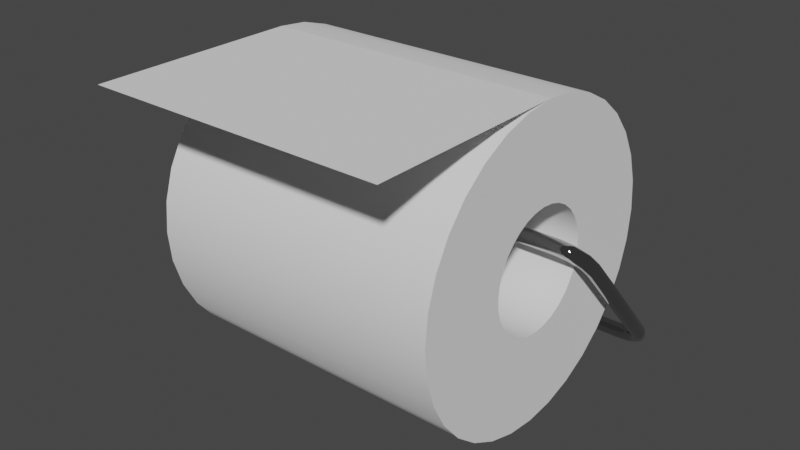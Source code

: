# Source: toilet-paper.blend  (saved by Blender 2.80.74; exported with 4.5.12 LTS)
import bpy
from mathutils import Matrix  # noqa: F401  (used for matrix-valued properties, if any)

bpy.ops.wm.read_factory_settings(use_empty=True)
scene = bpy.context.scene
scene.name = 'Scene'

# ---- collections
col_collection = bpy.data.collections.new('Collection'); scene.collection.children.link(col_collection)

# ---- materials (node trees are filled in below, after node groups)
mat_paper = bpy.data.materials.new('paper')
mat_paper.use_transparent_shadow = False
mat_metal = bpy.data.materials.new('metal')
mat_metal.use_transparent_shadow = False

# ---- material node trees
mat_paper.use_nodes = True; mat_paper.node_tree.nodes.clear()
_N = mat_paper.node_tree.nodes; _L = mat_paper.node_tree.links
n0 = _N.new('ShaderNodeOutputMaterial'); n0.name = 'Material Output'; n0.location = (300, 300)
n1 = _N.new('ShaderNodeBsdfPrincipled'); n1.name = 'Principled BSDF'; n1.location = (10, 300)
n1.distribution = 'GGX'
n1.subsurface_method = 'BURLEY'
n1.inputs[2].default_value = 0.5167
n1.inputs[3].default_value = 1.45
n1.inputs[13].default_value = 0.0
n1.inputs[24].default_value = 0.2
n1.inputs[27].default_value = (0.0, 0.0, 0.0, 1.0)
n1.inputs[28].default_value = 1.0
_L.new(n1.outputs[0], n0.inputs[0])
n0.is_active_output = True
mat_metal.use_nodes = True; mat_metal.node_tree.nodes.clear()
_N = mat_metal.node_tree.nodes; _L = mat_metal.node_tree.links
n0 = _N.new('ShaderNodeOutputMaterial'); n0.name = 'Material Output'; n0.location = (300, 300)
n1 = _N.new('ShaderNodeBsdfPrincipled'); n1.name = 'Principled BSDF'; n1.location = (10, 300)
n1.distribution = 'GGX'
n1.subsurface_method = 'BURLEY'
n1.inputs[0].default_value = (0.4969, 0.4969, 0.4969, 1.0)
n1.inputs[1].default_value = 1.0
n1.inputs[2].default_value = 0.0
n1.inputs[3].default_value = 1.45
n1.inputs[13].default_value = 0.7
n1.inputs[27].default_value = (0.0, 0.0, 0.0, 1.0)
n1.inputs[28].default_value = 1.0
_L.new(n1.outputs[0], n0.inputs[0])
n0.is_active_output = True

# ---- world
world_world = bpy.data.worlds.new('World'); scene.world = world_world
world_world.use_nodes = True; world_world.node_tree.nodes.clear()
_N = world_world.node_tree.nodes; _L = world_world.node_tree.links
n0 = _N.new('ShaderNodeOutputWorld'); n0.name = 'World Output'; n0.location = (300, 300)
n1 = _N.new('ShaderNodeBackground'); n1.name = 'Background'; n1.location = (10, 300)
n1.inputs[0].default_value = (0.05088, 0.05088, 0.05088, 1.0)
_L.new(n1.outputs[0], n0.inputs[0])
n0.is_active_output = True
world_world.color = (0.05088, 0.05088, 0.05088)
world_world.use_sun_shadow = False
world_world.sun_shadow_jitter_overblur = 0.0

# ---- meshes
me_toilet_paper_holder = bpy.data.meshes.new('toilet paper holder')
me_toilet_paper_holder.from_pydata([(-0.06915, -0.0161, 0.08665), (0.0838, -0.0161, 0.08665), (-0.06915, -0.01763, 0.0711), (0.0838, -0.01763, 0.0711), (-0.06915, -0.02217, 0.05615), (0.0838, -0.02217, 0.05615), (-0.06915, -0.02954, 0.04237), (0.0838, -0.02954, 0.04237), (-0.06915, -0.03945, 0.03029), (0.0838, -0.03945, 0.03029), (-0.06915, -0.05153, 0.02037), (0.0838, -0.05153, 0.02037), (-0.06915, -0.06531, 0.01301), (0.0838, -0.06531, 0.01301), (-0.06915, -0.08026, 0.008473), (0.0838, -0.08026, 0.008473), (-0.06915, -0.09581, 0.006942), (0.0838, -0.09581, 0.006942), (-0.06915, -0.1114, 0.008473), (0.0838, -0.1114, 0.008473), (-0.06915, -0.1263, 0.01301), (0.0838, -0.1263, 0.01301), (-0.06915, -0.1401, 0.02037), (0.0838, -0.1401, 0.02037), (-0.06915, -0.1522, 0.03029), (0.0838, -0.1522, 0.03029), (-0.06915, -0.1621, 0.04237), (0.0838, -0.1621, 0.04237), (-0.06915, -0.1694, 0.05615), (0.0838, -0.1694, 0.05615), (-0.06915, -0.174, 0.0711), (0.0838, -0.174, 0.0711), (-0.06915, -0.1755, 0.08665), (0.0838, -0.1755, 0.08665), (-0.06915, -0.174, 0.1022), (0.0838, -0.174, 0.1022), (-0.06915, -0.1694, 0.1172), (0.0838, -0.1694, 0.1172), (-0.06915, -0.1621, 0.1309), (0.0838, -0.1621, 0.1309), (-0.06915, -0.1522, 0.143), (0.0838, -0.1522, 0.143), (-0.06915, -0.1401, 0.1529), (0.0838, -0.1401, 0.1529), (-0.06915, -0.1263, 0.1603), (0.0838, -0.1263, 0.1603), (-0.06915, -0.1114, 0.1648), (0.0838, -0.1114, 0.1648), (-0.06915, -0.09581, 0.1664), (0.0838, -0.09581, 0.1664), (-0.06915, -0.08026, 0.1648), (0.0838, -0.08026, 0.1648), (-0.06915, -0.06531, 0.1603), (0.0838, -0.06531, 0.1603), (-0.06915, -0.05153, 0.1529), (0.0838, -0.05153, 0.1529), (-0.06915, -0.03945, 0.143), (0.0838, -0.03945, 0.143), (-0.06915, -0.02954, 0.1309), (0.0838, -0.02954, 0.1309), (-0.06915, -0.02217, 0.1171), (0.0838, -0.02217, 0.1172), (-0.06915, -0.01763, 0.1022), (0.0838, -0.01763, 0.1022), (0.0838, -0.1077, 0.1154), (-0.06915, -0.1077, 0.1154), (0.0838, -0.1178, 0.1086), (-0.06915, -0.1178, 0.1086), (0.0838, -0.06996, 0.06938), (-0.06915, -0.06996, 0.06938), (0.0838, -0.1019, 0.1171), (-0.06915, -0.1019, 0.1171), (0.0838, -0.06709, 0.07475), (-0.06915, -0.06709, 0.07475), (0.0838, -0.06473, 0.08665), (-0.06915, -0.06473, 0.08665), (0.0838, -0.09581, 0.1177), (-0.06915, -0.09581, 0.1177), (0.0838, -0.06996, 0.1039), (-0.06915, -0.06996, 0.1039), (0.0838, -0.08974, 0.1171), (-0.06915, -0.08974, 0.1171), (0.0838, -0.06532, 0.08058), (-0.06915, -0.06532, 0.08058), (0.0838, -0.1131, 0.1125), (-0.06915, -0.1131, 0.1125), (0.0838, -0.06532, 0.09271), (-0.06915, -0.06532, 0.09271), (0.0838, -0.06709, 0.09854), (-0.06915, -0.06709, 0.09854), (0.0838, -0.1217, 0.06938), (-0.06915, -0.1217, 0.06938), (0.0838, -0.1245, 0.07475), (-0.06915, -0.1245, 0.07475), (0.0838, -0.07383, 0.06467), (-0.06915, -0.07383, 0.06467), (0.0838, -0.1131, 0.0608), (-0.06915, -0.1131, 0.0608), (0.0838, -0.1178, 0.06467), (-0.06915, -0.1178, 0.06467), (0.0838, -0.07854, 0.0608), (-0.06915, -0.07854, 0.0608), (0.0838, -0.1077, 0.05793), (-0.06915, -0.1077, 0.05793), (0.0838, -0.1217, 0.1039), (-0.06915, -0.1217, 0.1039), (0.0838, -0.1245, 0.09854), (-0.06915, -0.1245, 0.09854), (0.0838, -0.1019, 0.05616), (-0.06915, -0.1019, 0.05616), (0.0838, -0.1263, 0.08058), (-0.06915, -0.1263, 0.08058), (0.0838, -0.1269, 0.08665), (-0.06915, -0.1269, 0.08665), (0.0838, -0.07854, 0.1125), (-0.06915, -0.07854, 0.1125), (0.0838, -0.07383, 0.1086), (-0.06915, -0.07383, 0.1086), (0.0838, -0.08391, 0.05793), (-0.06915, -0.08391, 0.05793), (0.0838, -0.09581, 0.05556), (-0.06915, -0.09581, 0.05556), (0.0838, -0.08974, 0.05616), (-0.06915, -0.08974, 0.05616), (0.0838, -0.1263, 0.09271), (-0.06915, -0.1263, 0.09271), (0.0838, -0.08391, 0.1154), (-0.06915, -0.08391, 0.1154), (-0.06915, -0.2025, 0.1664), (0.0838, -0.2025, 0.1664), (-0.08189, -0.05836, 0.08275), (-0.08096, -0.0575, 0.08362), (-0.08034, -0.05692, 0.08491), (-0.08012, -0.05672, 0.08643), (-0.08034, -0.05692, 0.08796), (-0.08096, -0.0575, 0.08925), (-0.08189, -0.05836, 0.09012), (-0.08298, -0.05937, 0.09042), (-0.08407, -0.06038, 0.09012), (-0.085, -0.06124, 0.08925), (-0.08562, -0.06182, 0.08796), (-0.08583, -0.06202, 0.08643), (-0.08562, -0.06182, 0.08491), (-0.085, -0.06124, 0.08362), (-0.08407, -0.06038, 0.08275), (-0.08298, -0.05937, 0.08245), (-0.08056, -0.05992, 0.08275), (-0.07971, -0.05898, 0.08362), (-0.07914, -0.05835, 0.08491), (-0.07894, -0.05813, 0.08643), (-0.07914, -0.05835, 0.08796), (-0.07971, -0.05898, 0.08925), (-0.08056, -0.05992, 0.09012), (-0.08157, -0.06102, 0.09042), (-0.08258, -0.06213, 0.09012), (-0.08343, -0.06307, 0.08925), (-0.084, -0.06369, 0.08796), (-0.0842, -0.06391, 0.08643), (-0.084, -0.06369, 0.08491), (-0.08343, -0.06307, 0.08362), (-0.08258, -0.06213, 0.08275), (-0.08157, -0.06102, 0.08245), (-0.07436, -0.0651, 0.08275), (-0.07371, -0.064, 0.08362), (-0.07328, -0.06326, 0.08491), (-0.07313, -0.063, 0.08643), (-0.07328, -0.06326, 0.08796), (-0.07371, -0.064, 0.08925), (-0.07436, -0.0651, 0.09012), (-0.07512, -0.0664, 0.09042), (-0.07589, -0.0677, 0.09012), (-0.07653, -0.06881, 0.08925), (-0.07697, -0.06954, 0.08796), (-0.07712, -0.0698, 0.08643), (-0.07697, -0.06954, 0.08491), (-0.07653, -0.06881, 0.08362), (-0.07589, -0.0677, 0.08275), (-0.07512, -0.0664, 0.08245), (-0.06628, -0.06888, 0.08275), (-0.06592, -0.06764, 0.08362), (-0.06568, -0.06682, 0.08491), (-0.06559, -0.06653, 0.08643), (-0.06568, -0.06682, 0.08796), (-0.06592, -0.06764, 0.08925), (-0.06628, -0.06888, 0.09012), (-0.0667, -0.07034, 0.09042), (-0.06713, -0.0718, 0.09012), (-0.06749, -0.07304, 0.08925), (-0.06773, -0.07386, 0.08796), (-0.06782, -0.07415, 0.08643), (-0.06773, -0.07386, 0.08491), (-0.06749, -0.07304, 0.08362), (-0.06713, -0.0718, 0.08275), (-0.0667, -0.07034, 0.08245), (-0.05844, -0.07026, 0.08275), (-0.05834, -0.06897, 0.08362), (-0.05827, -0.06811, 0.08491), (-0.05824, -0.06781, 0.08643), (-0.05827, -0.06811, 0.08796), (-0.05834, -0.06897, 0.08925), (-0.05844, -0.07026, 0.09012), (-0.05856, -0.07178, 0.09042), (-0.05869, -0.0733, 0.09012), (-0.05879, -0.07459, 0.08925), (-0.05886, -0.07545, 0.08796), (-0.05889, -0.07575, 0.08643), (-0.05886, -0.07545, 0.08491), (-0.05879, -0.07459, 0.08362), (-0.05869, -0.0733, 0.08275), (-0.05856, -0.07178, 0.08245), (0.07673, -0.07026, 0.08278), (0.07671, -0.06898, 0.08365), (0.07676, -0.06811, 0.08495), (0.07687, -0.06781, 0.08647), (0.07704, -0.06811, 0.08798), (0.07723, -0.06897, 0.08926), (0.07742, -0.07026, 0.09011), (0.07758, -0.07178, 0.0904), (0.07768, -0.0733, 0.09009), (0.0777, -0.07459, 0.08922), (0.07766, -0.07545, 0.08792), (0.07754, -0.07575, 0.0864), (0.07737, -0.07545, 0.08489), (0.07718, -0.07459, 0.08361), (0.07699, -0.0733, 0.08276), (0.07683, -0.07178, 0.08247), (0.08231, -0.06929, 0.0817), (0.08221, -0.06802, 0.08259), (0.0824, -0.06713, 0.08385), (0.08285, -0.06674, 0.08528), (0.08349, -0.06693, 0.08667), (0.08423, -0.06767, 0.08781), (0.08495, -0.06883, 0.08851), (0.08555, -0.07024, 0.08869), (0.08592, -0.0717, 0.0883), (0.08603, -0.07297, 0.08741), (0.08584, -0.07386, 0.08615), (0.08539, -0.07424, 0.08472), (0.08475, -0.07405, 0.08333), (0.08401, -0.07332, 0.08219), (0.08329, -0.07216, 0.08148), (0.08269, -0.07074, 0.08131), (0.08606, -0.06669, 0.0788), (0.08588, -0.06547, 0.07975), (0.08621, -0.06448, 0.0809), (0.08699, -0.06387, 0.08208), (0.0881, -0.06373, 0.0831), (0.08938, -0.06409, 0.08382), (0.09063, -0.06488, 0.08412), (0.09166, -0.066, 0.08396), (0.09231, -0.06726, 0.08335), (0.09249, -0.06847, 0.0824), (0.09216, -0.06946, 0.08125), (0.09139, -0.07007, 0.08008), (0.09027, -0.07021, 0.07905), (0.08899, -0.06985, 0.07833), (0.08774, -0.06906, 0.07803), (0.08671, -0.06795, 0.0782), (0.08747, -0.0628, 0.07447), (0.08727, -0.06164, 0.07548), (0.08764, -0.06055, 0.07652), (0.08853, -0.05971, 0.07744), (0.0898, -0.05924, 0.0781), (0.09127, -0.05922, 0.0784), (0.0927, -0.05964, 0.07828), (0.09388, -0.06045, 0.07778), (0.09463, -0.06152, 0.07696), (0.09483, -0.06268, 0.07595), (0.09446, -0.06377, 0.07491), (0.09357, -0.06461, 0.07399), (0.09229, -0.06508, 0.07333), (0.09083, -0.0651, 0.07304), (0.0894, -0.06468, 0.07315), (0.08822, -0.06387, 0.07365), (0.0876, -0.01096, 0.01672), (0.0874, -0.009829, 0.01777), (0.08777, -0.008675, 0.01874), (0.08866, -0.007671, 0.01948), (0.08994, -0.00697, 0.01987), (0.0914, -0.006678, 0.01987), (0.09283, -0.006839, 0.01946), (0.09401, -0.00743, 0.01872), (0.09476, -0.00836, 0.01775), (0.09497, -0.009487, 0.0167), (0.0946, -0.01064, 0.01573), (0.0937, -0.01164, 0.01499), (0.09243, -0.01235, 0.01459), (0.09096, -0.01264, 0.0146), (0.08953, -0.01248, 0.015), (0.08835, -0.01189, 0.01575), (0.08621, -0.007076, 0.0124), (0.08603, -0.006001, 0.01351), (0.08636, -0.004751, 0.01437), (0.08714, -0.003515, 0.01485), (0.08825, -0.002482, 0.01487), (0.08954, -0.00181, 0.01445), (0.09079, -0.001599, 0.01363), (0.09182, -0.001883, 0.01254), (0.09247, -0.002618, 0.01135), (0.09265, -0.003693, 0.01024), (0.09233, -0.004943, 0.009383), (0.09155, -0.006179, 0.008902), (0.09043, -0.007212, 0.008873), (0.08915, -0.007885, 0.009302), (0.0879, -0.008095, 0.01012), (0.08687, -0.007811, 0.01121), (0.08249, -0.004477, 0.009501), (0.08238, -0.003455, 0.01067), (0.08257, -0.002108, 0.01142), (0.08302, -0.0006431, 0.01165), (0.08367, 0.0007185, 0.01131), (0.0844, 0.001769, 0.01046), (0.08513, 0.002348, 0.009229), (0.08572, 0.002368, 0.007804), (0.0861, 0.001826, 0.006401), (0.0862, 0.000804, 0.005233), (0.08602, -0.0005421, 0.00448), (0.08557, -0.002007, 0.004255), (0.08492, -0.003369, 0.004593), (0.08418, -0.004419, 0.005442), (0.08346, -0.004999, 0.006673), (0.08286, -0.005019, 0.008098), (0.07692, -0.003503, 0.008417), (0.07689, -0.0025, 0.009604), (0.07694, -0.001121, 0.01032), (0.07706, 0.0004236, 0.01046), (0.07722, 0.001898, 0.009995), (0.07742, 0.003077, 0.009003), (0.07761, 0.003783, 0.007631), (0.07776, 0.003907, 0.006089), (0.07786, 0.003431, 0.004613), (0.07789, 0.002427, 0.003425), (0.07784, 0.001048, 0.002709), (0.07772, -0.0004959, 0.002571), (0.07755, -0.00197, 0.003034), (0.07736, -0.00315, 0.004027), (0.07717, -0.003855, 0.005399), (0.07701, -0.00398, 0.006941), (0.0001469, -0.003525, 0.008441), (0.0001469, -0.002522, 0.00963), (0.0001469, -0.001141, 0.01034), (0.0001469, 0.0004084, 0.01048), (0.0001469, 0.00189, 0.01), (0.0001469, 0.003079, 0.009001), (0.0001469, 0.003793, 0.00762), (0.0001469, 0.003924, 0.00607), (0.0001469, 0.003453, 0.004589), (0.0001469, 0.00245, 0.0034), (0.0001469, 0.001069, 0.002686), (0.0001469, -0.0004808, 0.002555), (0.0001469, -0.001963, 0.003026), (0.0001469, -0.003151, 0.004029), (0.0001469, -0.003865, 0.00541), (0.0001469, -0.003997, 0.00696), (-0.02638, 0.01151, -4.046e-07), (-0.02638, -0.01143, -4.08e-07), (0.02668, 0.01151, -3.966e-07), (0.02668, -0.01143, -4e-07), (-0.02638, 0.01151, 0.01306), (-0.02638, -0.01143, 0.01306), (0.02668, 0.01151, 0.01306), (0.02668, -0.01143, 0.01306), (-0.06915, -0.0161, 0.08665), (-0.06915, -0.01763, 0.0711), (0.0838, -0.01763, 0.0711), (0.0838, -0.0161, 0.08665), (-0.06915, -0.02217, 0.05615), (0.0838, -0.02217, 0.05615), (-0.06915, -0.02954, 0.04237), (0.0838, -0.02954, 0.04237), (-0.06915, -0.03945, 0.03029), (0.0838, -0.03945, 0.03029), (-0.06915, -0.05153, 0.02037), (0.0838, -0.05153, 0.02037), (-0.06915, -0.06531, 0.01301), (0.0838, -0.06531, 0.01301), (-0.06915, -0.08026, 0.008473), (0.0838, -0.08026, 0.008473), (-0.06915, -0.09581, 0.006942), (0.0838, -0.09581, 0.006942), (-0.06915, -0.1114, 0.008473), (0.0838, -0.1114, 0.008473), (-0.06915, -0.1263, 0.01301), (0.0838, -0.1263, 0.01301), (-0.06915, -0.1401, 0.02037), (0.0838, -0.1401, 0.02037), (-0.06915, -0.1522, 0.03029), (0.0838, -0.1522, 0.03029), (-0.06915, -0.1621, 0.04237), (0.0838, -0.1621, 0.04237), (-0.06915, -0.1694, 0.05615), (0.0838, -0.1694, 0.05615), (-0.06915, -0.174, 0.0711), (0.0838, -0.174, 0.0711), (-0.06915, -0.1755, 0.08665), (0.0838, -0.1755, 0.08665), (-0.06915, -0.174, 0.1022), (0.0838, -0.174, 0.1022), (-0.06915, -0.1694, 0.1172), (0.0838, -0.1694, 0.1172), (-0.06915, -0.1621, 0.1309), (0.0838, -0.1621, 0.1309), (-0.06915, -0.1522, 0.143), (0.0838, -0.1522, 0.143), (-0.06915, -0.1401, 0.1529), (0.0838, -0.1401, 0.1529), (-0.06915, -0.1263, 0.1603), (0.0838, -0.1263, 0.1603), (-0.06915, -0.1114, 0.1648), (0.0838, -0.1114, 0.1648), (-0.06915, -0.09581, 0.1664), (-0.06915, -0.09581, 0.1664), (-0.06915, -0.09581, 0.1664), (0.0838, -0.09581, 0.1664), (0.0838, -0.09581, 0.1664), (0.0838, -0.09581, 0.1664), (-0.06915, -0.08026, 0.1648), (0.0838, -0.08026, 0.1648), (-0.06915, -0.06531, 0.1603), (0.0838, -0.06531, 0.1603), (-0.06915, -0.05153, 0.1529), (0.0838, -0.05153, 0.1529), (-0.06915, -0.03945, 0.143), (0.0838, -0.03945, 0.143), (-0.06915, -0.02954, 0.1309), (0.0838, -0.02954, 0.1309), (-0.06915, -0.02217, 0.1171), (0.0838, -0.02217, 0.1172), (-0.06915, -0.01763, 0.1022), (0.0838, -0.01763, 0.1022), (-0.06915, -0.1077, 0.1154), (-0.06915, -0.1131, 0.1125), (0.0838, -0.1178, 0.1086), (0.0838, -0.1217, 0.1039), (-0.06915, -0.1178, 0.1086), (-0.06915, -0.1217, 0.1039), (0.0838, -0.06996, 0.06938), (0.0838, -0.06709, 0.07475), (-0.06915, -0.06996, 0.06938), (-0.06915, -0.06709, 0.07475), (-0.06915, -0.1019, 0.1171), (-0.06915, -0.06532, 0.08058), (0.0838, -0.09581, 0.1177), (0.0838, -0.08974, 0.1171), (-0.06915, -0.06996, 0.1039), (-0.06915, -0.07383, 0.1086), (-0.06915, -0.08974, 0.1171), (-0.06915, -0.09581, 0.1177), (0.0838, -0.06532, 0.08058), (0.0838, -0.1131, 0.1125), (0.0838, -0.1077, 0.1154), (0.0838, -0.1019, 0.1171), (0.0838, -0.06532, 0.09271), (0.0838, -0.06473, 0.08665), (0.0838, -0.06996, 0.1039), (0.0838, -0.06709, 0.09854), (-0.06915, -0.06709, 0.09854), (-0.06915, -0.06532, 0.09271), (-0.06915, -0.06473, 0.08665), (0.0838, -0.1217, 0.06938), (0.0838, -0.1178, 0.06467), (-0.06915, -0.1217, 0.06938), (-0.06915, -0.1178, 0.06467), (0.0838, -0.07383, 0.06467), (0.0838, -0.07854, 0.0608), (0.0838, -0.1245, 0.07475), (-0.06915, -0.1245, 0.07475), (-0.06915, -0.1131, 0.0608), (-0.06915, -0.1077, 0.05793), (-0.06915, -0.07854, 0.0608), (-0.06915, -0.07383, 0.06467), (0.0838, -0.1077, 0.05793), (0.0838, -0.1131, 0.0608), (0.0838, -0.08391, 0.1154), (0.0838, -0.1245, 0.09854), (-0.06915, -0.1245, 0.09854), (0.0838, -0.1019, 0.05616), (-0.06915, -0.1019, 0.05616), (0.0838, -0.1269, 0.08665), (0.0838, -0.1263, 0.08058), (-0.06915, -0.1269, 0.08665), (-0.06915, -0.1263, 0.08058), (0.0838, -0.08391, 0.05793), (0.0838, -0.07854, 0.1125), (-0.06915, -0.07854, 0.1125), (-0.06915, -0.08391, 0.1154), (0.0838, -0.07383, 0.1086), (-0.06915, -0.08391, 0.05793), (0.0838, -0.09581, 0.05556), (0.0838, -0.08974, 0.05616), (-0.06915, -0.09581, 0.05556), (-0.06915, -0.08974, 0.05616), (0.0838, -0.1263, 0.09271), (-0.06915, -0.1263, 0.09271), (-0.08189, -0.05836, 0.08275), (-0.08298, -0.05937, 0.08245), (-0.08096, -0.0575, 0.08362), (-0.08034, -0.05692, 0.08491), (-0.08012, -0.05672, 0.08643), (-0.08034, -0.05692, 0.08796), (-0.08096, -0.0575, 0.08925), (-0.08189, -0.05836, 0.09012), (-0.08298, -0.05937, 0.09042), (-0.08407, -0.06038, 0.09012), (-0.085, -0.06124, 0.08925), (-0.08562, -0.06182, 0.08796), (-0.08583, -0.06202, 0.08643), (-0.08562, -0.06182, 0.08491), (-0.085, -0.06124, 0.08362), (-0.08407, -0.06038, 0.08275), (0.0001469, -0.003525, 0.008441), (0.0001469, -0.003997, 0.00696), (0.0001469, -0.002522, 0.00963), (0.0001469, -0.001141, 0.01034), (0.0001469, 0.0004084, 0.01048), (0.0001469, 0.00189, 0.01), (0.0001469, 0.003079, 0.009001), (0.0001469, 0.003793, 0.00762), (0.0001469, 0.003924, 0.00607), (0.0001469, 0.003453, 0.004589), (0.0001469, 0.00245, 0.0034), (0.0001469, 0.001069, 0.002686), (0.0001469, -0.0004808, 0.002555), (0.0001469, -0.001963, 0.003026), (0.0001469, -0.003151, 0.004029), (0.0001469, -0.003865, 0.00541), (0.02668, 0.01151, -3.966e-07), (0.02668, 0.01151, -3.966e-07), (-0.02638, 0.01151, -4.046e-07), (-0.02638, 0.01151, -4.046e-07), (-0.02638, -0.01143, -4.08e-07), (-0.02638, -0.01143, -4.08e-07), (0.02668, -0.01143, -4e-07), (0.02668, -0.01143, -4e-07), (0.02668, 0.01151, 0.01306), (0.02668, 0.01151, 0.01306), (0.02668, -0.01143, 0.01306), (0.02668, -0.01143, 0.01306), (-0.02638, 0.01151, 0.01306), (-0.02638, 0.01151, 0.01306), (-0.02638, -0.01143, 0.01306), (-0.02638, -0.01143, 0.01306)], [], [(0, 365, 3, 363), (363, 3, 5, 366), (366, 5, 7, 368), (368, 7, 9, 370), (370, 9, 11, 372), (372, 11, 13, 374), (374, 13, 15, 376), (376, 15, 17, 378), (378, 17, 19, 380), (380, 19, 21, 382), (382, 21, 23, 384), (384, 23, 25, 386), (386, 25, 27, 388), (388, 27, 29, 390), (390, 29, 31, 392), (392, 31, 33, 394), (394, 33, 35, 396), (396, 35, 37, 398), (398, 37, 39, 400), (400, 39, 41, 402), (402, 41, 43, 404), (404, 43, 45, 406), (406, 45, 47, 408), (408, 47, 414, 410), (411, 415, 51, 416), (416, 51, 53, 418), (418, 53, 55, 420), (420, 55, 57, 422), (422, 57, 59, 424), (424, 59, 61, 426), (426, 61, 63, 428), (428, 63, 365, 0), (445, 116, 114, 115), (433, 432, 403, 401), (457, 86, 88, 89), (480, 481, 30, 32), (446, 80, 76, 447), (432, 449, 405, 403), (431, 67, 40, 42), (103, 477, 18, 20), (127, 126, 80, 446), (492, 474, 399, 397), (73, 72, 82, 441), (467, 96, 102, 468), (458, 87, 62, 362), (489, 488, 379, 377), (469, 100, 94, 470), (87, 456, 60, 62), (125, 480, 32, 34), (455, 452, 429, 427), (430, 431, 42, 44), (459, 465, 391, 389), (461, 462, 24, 26), (437, 436, 369, 367), (101, 95, 8, 10), (491, 119, 12, 14), (474, 433, 401, 399), (481, 466, 28, 30), (434, 66, 104, 435), (456, 79, 58, 60), (468, 102, 108, 109), (67, 105, 38, 40), (487, 118, 100, 469), (447, 76, 70, 440), (490, 491, 14, 16), (465, 479, 393, 391), (483, 486, 423, 421), (75, 453, 86, 457), (81, 77, 412, 50), (438, 439, 4, 6), (448, 437, 367, 364), (123, 122, 118, 487), (462, 97, 22, 24), (439, 83, 2, 4), (466, 461, 26, 28), (83, 458, 362, 2), (482, 489, 377, 375), (93, 92, 90, 91), (97, 103, 20, 22), (89, 88, 78, 444), (473, 483, 421, 419), (444, 78, 116, 445), (460, 459, 389, 387), (65, 64, 84, 85), (105, 475, 36, 38), (463, 464, 373, 371), (478, 492, 397, 395), (117, 484, 54, 56), (111, 110, 92, 93), (440, 70, 64, 65), (485, 81, 50, 52), (471, 472, 385, 383), (74, 448, 364, 1), (443, 473, 419, 417), (470, 94, 68, 69), (472, 460, 387, 385), (477, 490, 16, 18), (107, 106, 124, 493), (99, 98, 96, 467), (484, 485, 52, 54), (79, 117, 56, 58), (69, 68, 72, 73), (109, 108, 120, 121), (77, 71, 46, 412), (493, 124, 112, 113), (479, 478, 395, 393), (454, 455, 427, 425), (475, 125, 34, 36), (486, 454, 425, 423), (71, 430, 44, 46), (451, 442, 413, 409), (441, 82, 453, 75), (464, 482, 375, 373), (91, 90, 98, 99), (85, 84, 66, 434), (121, 120, 122, 123), (436, 463, 371, 369), (442, 443, 417, 413), (115, 114, 126, 127), (476, 471, 383, 381), (452, 74, 1, 429), (488, 476, 381, 379), (95, 438, 6, 8), (119, 101, 10, 12), (113, 112, 110, 111), (435, 104, 106, 107), (450, 451, 409, 407), (449, 450, 407, 405), (49, 48, 128, 129), (494, 146, 161, 495), (496, 147, 146, 494), (497, 148, 147, 496), (498, 149, 148, 497), (499, 150, 149, 498), (500, 151, 150, 499), (501, 152, 151, 500), (502, 153, 152, 501), (503, 154, 153, 502), (504, 155, 154, 503), (505, 156, 155, 504), (506, 157, 156, 505), (507, 158, 157, 506), (508, 159, 158, 507), (509, 160, 159, 508), (495, 161, 160, 509), (146, 162, 177, 161), (147, 163, 162, 146), (148, 164, 163, 147), (149, 165, 164, 148), (150, 166, 165, 149), (151, 167, 166, 150), (152, 168, 167, 151), (153, 169, 168, 152), (154, 170, 169, 153), (155, 171, 170, 154), (156, 172, 171, 155), (157, 173, 172, 156), (158, 174, 173, 157), (159, 175, 174, 158), (160, 176, 175, 159), (161, 177, 176, 160), (162, 178, 193, 177), (163, 179, 178, 162), (164, 180, 179, 163), (165, 181, 180, 164), (166, 182, 181, 165), (167, 183, 182, 166), (168, 184, 183, 167), (169, 185, 184, 168), (170, 186, 185, 169), (171, 187, 186, 170), (172, 188, 187, 171), (173, 189, 188, 172), (174, 190, 189, 173), (175, 191, 190, 174), (176, 192, 191, 175), (177, 193, 192, 176), (178, 194, 209, 193), (179, 195, 194, 178), (180, 196, 195, 179), (181, 197, 196, 180), (182, 198, 197, 181), (183, 199, 198, 182), (184, 200, 199, 183), (185, 201, 200, 184), (186, 202, 201, 185), (187, 203, 202, 186), (188, 204, 203, 187), (189, 205, 204, 188), (190, 206, 205, 189), (191, 207, 206, 190), (192, 208, 207, 191), (193, 209, 208, 192), (194, 210, 225, 209), (195, 211, 210, 194), (196, 212, 211, 195), (197, 213, 212, 196), (198, 214, 213, 197), (199, 215, 214, 198), (200, 216, 215, 199), (201, 217, 216, 200), (202, 218, 217, 201), (203, 219, 218, 202), (204, 220, 219, 203), (205, 221, 220, 204), (206, 222, 221, 205), (207, 223, 222, 206), (208, 224, 223, 207), (209, 225, 224, 208), (210, 226, 241, 225), (211, 227, 226, 210), (212, 228, 227, 211), (213, 229, 228, 212), (214, 230, 229, 213), (215, 231, 230, 214), (216, 232, 231, 215), (217, 233, 232, 216), (218, 234, 233, 217), (219, 235, 234, 218), (220, 236, 235, 219), (221, 237, 236, 220), (222, 238, 237, 221), (223, 239, 238, 222), (224, 240, 239, 223), (225, 241, 240, 224), (226, 242, 257, 241), (227, 243, 242, 226), (228, 244, 243, 227), (229, 245, 244, 228), (230, 246, 245, 229), (231, 247, 246, 230), (232, 248, 247, 231), (233, 249, 248, 232), (234, 250, 249, 233), (235, 251, 250, 234), (236, 252, 251, 235), (237, 253, 252, 236), (238, 254, 253, 237), (239, 255, 254, 238), (240, 256, 255, 239), (241, 257, 256, 240), (242, 258, 273, 257), (243, 259, 258, 242), (244, 260, 259, 243), (245, 261, 260, 244), (246, 262, 261, 245), (247, 263, 262, 246), (248, 264, 263, 247), (249, 265, 264, 248), (250, 266, 265, 249), (251, 267, 266, 250), (252, 268, 267, 251), (253, 269, 268, 252), (254, 270, 269, 253), (255, 271, 270, 254), (256, 272, 271, 255), (257, 273, 272, 256), (258, 274, 289, 273), (259, 275, 274, 258), (260, 276, 275, 259), (261, 277, 276, 260), (262, 278, 277, 261), (263, 279, 278, 262), (264, 280, 279, 263), (265, 281, 280, 264), (266, 282, 281, 265), (267, 283, 282, 266), (268, 284, 283, 267), (269, 285, 284, 268), (270, 286, 285, 269), (271, 287, 286, 270), (272, 288, 287, 271), (273, 289, 288, 272), (274, 290, 305, 289), (275, 291, 290, 274), (276, 292, 291, 275), (277, 293, 292, 276), (278, 294, 293, 277), (279, 295, 294, 278), (280, 296, 295, 279), (281, 297, 296, 280), (282, 298, 297, 281), (283, 299, 298, 282), (284, 300, 299, 283), (285, 301, 300, 284), (286, 302, 301, 285), (287, 303, 302, 286), (288, 304, 303, 287), (289, 305, 304, 288), (290, 306, 321, 305), (291, 307, 306, 290), (292, 308, 307, 291), (293, 309, 308, 292), (294, 310, 309, 293), (295, 311, 310, 294), (296, 312, 311, 295), (297, 313, 312, 296), (298, 314, 313, 297), (299, 315, 314, 298), (300, 316, 315, 299), (301, 317, 316, 300), (302, 318, 317, 301), (303, 319, 318, 302), (304, 320, 319, 303), (305, 321, 320, 304), (306, 322, 337, 321), (307, 323, 322, 306), (308, 324, 323, 307), (309, 325, 324, 308), (310, 326, 325, 309), (311, 327, 326, 310), (312, 328, 327, 311), (313, 329, 328, 312), (314, 330, 329, 313), (315, 331, 330, 314), (316, 332, 331, 315), (317, 333, 332, 316), (318, 334, 333, 317), (319, 335, 334, 318), (320, 336, 335, 319), (321, 337, 336, 320), (322, 510, 511, 337), (323, 512, 510, 322), (324, 513, 512, 323), (325, 514, 513, 324), (326, 515, 514, 325), (327, 516, 515, 326), (328, 517, 516, 327), (329, 518, 517, 328), (330, 519, 518, 329), (331, 520, 519, 330), (332, 521, 520, 331), (333, 522, 521, 332), (334, 523, 522, 333), (335, 524, 523, 334), (336, 525, 524, 335), (337, 511, 525, 336), (353, 338, 339, 340, 341, 342, 343, 344, 345, 346, 347, 348, 349, 350, 351, 352), (145, 144, 143, 142, 141, 140, 139, 138, 137, 136, 135, 134, 133, 132, 131, 130), (528, 530, 532, 526), (527, 533, 536, 534), (535, 537, 540, 538), (539, 541, 531, 529), (356, 360, 358, 354), (361, 357, 355, 359)])
me_toilet_paper_holder.polygons.foreach_set('use_smooth', [True] * 345)
me_toilet_paper_holder.polygons.foreach_set('material_index', [0, 0, 0, 0, 0, 0, 0, 0, 0, 0, 0, 0, 0, 0, 0, 0, 0, 0, 0, 0, 0, 0, 0, 0, 0, 0, 0, 0, 0, 0, 0, 0, 0, 0, 0, 0, 0, 0, 0, 0, 0, 0, 0, 0, 0, 0, 0, 0, 0, 0, 0, 0, 0, 0, 0, 0, 0, 0, 0, 0, 0, 0, 0, 0, 0, 0, 0, 0, 0, 0, 0, 0, 0, 0, 0, 0, 0, 0, 0, 0, 0, 0, 0, 0, 0, 0, 0, 0, 0, 0, 0, 0, 0, 0, 0, 0, 0, 0, 0, 0, 0, 0, 0, 0, 0, 0, 0, 0, 0, 0, 0, 0, 0, 0, 0, 0, 0, 0, 0, 0, 0, 0, 0, 0, 0, 0, 0, 0, 0, 1, 1, 1, 1, 1, 1, 1, 1, 1, 1, 1, 1, 1, 1, 1, 1, 1, 1, 1, 1, 1, 1, 1, 1, 1, 1, 1, 1, 1, 1, 1, 1, 1, 1, 1, 1, 1, 1, 1, 1, 1, 1, 1, 1, 1, 1, 1, 1, 1, 1, 1, 1, 1, 1, 1, 1, 1, 1, 1, 1, 1, 1, 1, 1, 1, 1, 1, 1, 1, 1, 1, 1, 1, 1, 1, 1, 1, 1, 1, 1, 1, 1, 1, 1, 1, 1, 1, 1, 1, 1, 1, 1, 1, 1, 1, 1, 1, 1, 1, 1, 1, 1, 1, 1, 1, 1, 1, 1, 1, 1, 1, 1, 1, 1, 1, 1, 1, 1, 1, 1, 1, 1, 1, 1, 1, 1, 1, 1, 1, 1, 1, 1, 1, 1, 1, 1, 1, 1, 1, 1, 1, 1, 1, 1, 1, 1, 1, 1, 1, 1, 1, 1, 1, 1, 1, 1, 1, 1, 1, 1, 1, 1, 1, 1, 1, 1, 1, 1, 1, 1, 1, 1, 1, 1, 1, 1, 1, 1, 1, 1, 1, 1, 1, 1, 1, 1, 1, 1, 1, 1, 1, 1, 1, 1, 1, 1, 1, 1, 1, 1, 1, 1, 1, 1, 1, 1, 1, 1, 1, 1, 1, 1, 1, 1, 1, 1])
_k = set([(0, 363), (0, 428), (1, 364), (1, 429), (2, 4), (2, 362), (3, 5), (3, 365), (4, 6), (5, 7), (6, 8), (7, 9), (8, 10), (9, 11), (10, 12), (11, 13), (12, 14), (13, 15), (14, 16), (15, 17), (16, 18), (17, 19), (18, 20), (19, 21), (20, 22), (21, 23), (22, 24), (23, 25), (24, 26), (25, 27), (26, 28), (27, 29), (28, 30), (29, 31), (30, 32), (31, 33), (32, 34), (33, 35), (34, 36), (35, 37), (36, 38), (37, 39), (38, 40), (39, 41), (40, 42), (41, 43), (42, 44), (43, 45), (44, 46), (45, 47), (46, 412), (47, 414), (50, 52), (50, 412), (51, 53), (51, 415), (52, 54), (53, 55), (54, 56), (55, 57), (56, 58), (57, 59), (58, 60), (59, 61), (60, 62), (61, 63), (62, 362), (63, 365), (64, 70), (64, 84), (65, 85), (65, 440), (66, 84), (66, 104), (67, 105), (67, 431), (68, 72), (68, 94), (69, 73), (69, 470), (70, 76), (71, 77), (71, 430), (72, 82), (73, 441), (74, 448), (74, 452), (75, 441), (75, 457), (76, 80), (77, 81), (78, 88), (78, 116), (79, 117), (79, 456), (80, 126), (81, 485), (82, 453), (83, 439), (83, 458), (85, 434), (86, 88), (86, 453), (87, 456), (87, 458), (89, 444), (89, 457), (90, 92), (90, 98), (91, 93), (91, 99), (92, 110), (93, 111), (94, 100), (95, 101), (95, 438), (96, 98), (96, 102), (97, 103), (97, 462), (99, 467), (100, 118), (101, 119), (102, 108), (103, 477), (104, 106), (105, 475), (106, 124), (107, 435), (107, 493), (108, 120), (109, 121), (109, 468), (110, 112), (111, 113), (112, 124), (113, 493), (114, 116), (114, 126), (115, 127), (115, 445), (117, 484), (118, 122), (119, 491), (120, 122), (121, 123), (123, 487), (125, 475), (125, 480), (127, 446), (363, 366), (364, 367), (366, 368), (367, 369), (368, 370), (369, 371), (370, 372), (371, 373), (372, 374), (373, 375), (374, 376), (375, 377), (376, 378), (377, 379), (378, 380), (379, 381), (380, 382), (381, 383), (382, 384), (383, 385), (384, 386), (385, 387), (386, 388), (387, 389), (388, 390), (389, 391), (390, 392), (391, 393), (392, 394), (393, 395), (394, 396), (395, 397), (396, 398), (397, 399), (398, 400), (399, 401), (400, 402), (401, 403), (402, 404), (403, 405), (404, 406), (405, 407), (406, 408), (407, 409), (408, 410), (409, 413), (411, 416), (413, 417), (416, 418), (417, 419), (418, 420), (419, 421), (420, 422), (421, 423), (422, 424), (423, 425), (424, 426), (425, 427), (426, 428), (427, 429), (430, 431), (432, 433), (432, 449), (433, 474), (434, 435), (436, 437), (436, 463), (437, 448), (438, 439), (440, 447), (442, 443), (442, 451), (443, 473), (444, 445), (446, 447), (449, 450), (450, 451), (452, 455), (454, 455), (454, 486), (459, 460), (459, 465), (460, 472), (461, 462), (461, 466), (463, 464), (464, 482), (465, 479), (466, 481), (467, 468), (469, 470), (469, 487), (471, 472), (471, 476), (473, 483), (474, 492), (476, 488), (477, 490), (478, 479), (478, 492), (480, 481), (482, 489), (483, 486), (484, 485), (488, 489), (490, 491)])
me_toilet_paper_holder.attributes.new('sharp_edge', 'BOOLEAN', 'EDGE').data.foreach_set('value', [ (min(e.vertices), max(e.vertices)) in _k for e in me_toilet_paper_holder.edges])
_uv = me_toilet_paper_holder.uv_layers.new(name='UVMap')
_uv.uv.foreach_set('vector', [1.0, 0.5, 1.0, 1.0, 0.9688, 1.0, 0.9688, 0.5, 0.9688, 0.5, 0.9688, 1.0, 0.9375, 1.0, 0.9375, 0.5, 0.9375, 0.5, 0.9375, 1.0, 0.9062, 1.0, 0.9062, 0.5, 0.9062, 0.5, 0.9062, 1.0, 0.875, 1.0, 0.875, 0.5, 0.875, 0.5, 0.875, 1.0, 0.8438, 1.0, 0.8438, 0.5, 0.8438, 0.5, 0.8438, 1.0, 0.8125, 1.0, 0.8125, 0.5, 0.8125, 0.5, 0.8125, 1.0, 0.7812, 1.0, 0.7812, 0.5, 0.7812, 0.5, 0.7812, 1.0, 0.75, 1.0, 0.75, 0.5, 0.75, 0.5, 0.75, 1.0, 0.7188, 1.0, 0.7188, 0.5, 0.7188, 0.5, 0.7188, 1.0, 0.6875, 1.0, 0.6875, 0.5, 0.6875, 0.5, 0.6875, 1.0, 0.6562, 1.0, 0.6562, 0.5, 0.6562, 0.5, 0.6562, 1.0, 0.625, 1.0, 0.625, 0.5, 0.625, 0.5, 0.625, 1.0, 0.5938, 1.0, 0.5938, 0.5, 0.5938, 0.5, 0.5938, 1.0, 0.5625, 1.0, 0.5625, 0.5, 0.5625, 0.5, 0.5625, 1.0, 0.5312, 1.0, 0.5312, 0.5, 0.5312, 0.5, 0.5312, 1.0, 0.5, 1.0, 0.5, 0.5, 0.5, 0.5, 0.5, 1.0, 0.4688, 1.0, 0.4688, 0.5, 0.4688, 0.5, 0.4688, 1.0, 0.4375, 1.0, 0.4375, 0.5, 0.4375, 0.5, 0.4375, 1.0, 0.4062, 1.0, 0.4062, 0.5, 0.4062, 0.5, 0.4062, 1.0, 0.375, 1.0, 0.375, 0.5, 0.375, 0.5, 0.375, 1.0, 0.3438, 1.0, 0.3438, 0.5, 0.3438, 0.5, 0.3438, 1.0, 0.3125, 1.0, 0.3125, 0.5, 0.3125, 0.5, 0.3125, 1.0, 0.2812, 1.0, 0.2812, 0.5, 0.2812, 0.5, 0.2812, 1.0, 0.25, 1.0, 0.25, 0.5, 0.25, 0.5, 0.25, 1.0, 0.2188, 1.0, 0.2188, 0.5, 0.2188, 0.5, 0.2188, 1.0, 0.1875, 1.0, 0.1875, 0.5, 0.1875, 0.5, 0.1875, 1.0, 0.1562, 1.0, 0.1562, 0.5, 0.1562, 0.5, 0.1562, 1.0, 0.125, 1.0, 0.125, 0.5, 0.125, 0.5, 0.125, 1.0, 0.09375, 1.0, 0.09375, 0.5, 0.09375, 0.5, 0.09375, 1.0, 0.0625, 1.0, 0.0625, 0.5, 0.0625, 0.5, 0.0625, 1.0, 0.03125, 1.0, 0.03125, 0.5, 0.03125, 0.5, 0.03125, 1.0, 0.0, 1.0, 0.0, 0.5, 0.125, 0.5685, 0.125, 0.9315, 0.1562, 0.9315, 0.1562, 0.5685, 0.198, 0.1722, 0.1838, 0.1838, 0.08029, 0.08029, 0.1167, 0.05045, 0.03125, 0.5685, 0.03125, 0.9315, 0.0625, 0.9315, 0.0625, 0.5685, 0.75, 0.1564, 0.7683, 0.1582, 0.7968, 0.01461, 0.75, 0.01, 0.2188, 0.5685, 0.2188, 0.9315, 0.25, 0.9315, 0.25, 0.5685, 0.1838, 0.1838, 0.1722, 0.198, 0.05045, 0.1167, 0.08029, 0.08029, 0.6722, 0.198, 0.6838, 0.1838, 0.5803, 0.08029, 0.5504, 0.1167, 0.8365, 0.2142, 0.8418, 0.2317, 0.9854, 0.2032, 0.9717, 0.1582, 0.1875, 0.5685, 0.1875, 0.9315, 0.2188, 0.9315, 0.2188, 0.5685, 0.2317, 0.1582, 0.2142, 0.1635, 0.1582, 0.02827, 0.2032, 0.01461, 0.9375, 0.5685, 0.9375, 0.9315, 0.9688, 0.9315, 0.9688, 0.5685, 0.6562, 0.5685, 0.6562, 0.9315, 0.6875, 0.9315, 0.6875, 0.5685, 0.75, 0.3436, 0.7317, 0.3418, 0.7032, 0.4854, 0.75, 0.49, 0.3418, 0.2683, 0.3436, 0.25, 0.49, 0.25, 0.4854, 0.2968, 0.8437, 0.5685, 0.8437, 0.9315, 0.875, 0.9315, 0.875, 0.5685, 0.7317, 0.3418, 0.7142, 0.3365, 0.6582, 0.4717, 0.7032, 0.4854, 0.7317, 0.1582, 0.75, 0.1564, 0.75, 0.01, 0.7032, 0.01461, 0.2142, 0.3365, 0.2317, 0.3418, 0.2032, 0.4854, 0.1582, 0.4717, 0.6635, 0.2142, 0.6722, 0.198, 0.5504, 0.1167, 0.5283, 0.1582, 0.302, 0.1722, 0.2858, 0.1635, 0.3418, 0.02827, 0.3833, 0.05045, 0.802, 0.1722, 0.8162, 0.1838, 0.9197, 0.08029, 0.8833, 0.05045, 0.2858, 0.3365, 0.302, 0.3278, 0.3833, 0.4496, 0.3418, 0.4717, 0.8278, 0.302, 0.8162, 0.3162, 0.9197, 0.4197, 0.9496, 0.3833, 0.8418, 0.2683, 0.8365, 0.2858, 0.9717, 0.3418, 0.9854, 0.2968, 0.2142, 0.1635, 0.198, 0.1722, 0.1167, 0.05045, 0.1582, 0.02827, 0.7683, 0.1582, 0.7858, 0.1635, 0.8418, 0.02827, 0.7968, 0.01461, 0.375, 0.5685, 0.375, 0.9315, 0.4062, 0.9315, 0.4062, 0.5685, 0.7142, 0.3365, 0.698, 0.3278, 0.6167, 0.4496, 0.6582, 0.4717, 0.6875, 0.5685, 0.6875, 0.9315, 0.7188, 0.9315, 0.7188, 0.5685, 0.6838, 0.1838, 0.698, 0.1722, 0.6167, 0.05045, 0.5803, 0.08029, 0.8125, 0.5685, 0.8125, 0.9315, 0.8437, 0.9315, 0.8437, 0.5685, 0.25, 0.5685, 0.25, 0.9315, 0.2812, 0.9315, 0.2812, 0.5685, 0.8436, 0.25, 0.8418, 0.2683, 0.9854, 0.2968, 0.99, 0.25, 0.2858, 0.1635, 0.2683, 0.1582, 0.2968, 0.01461, 0.3418, 0.02827, 0.1722, 0.302, 0.1838, 0.3162, 0.08029, 0.4197, 0.05045, 0.3833, 0.0, 0.5685, 0.0, 0.9315, 0.03125, 0.9315, 0.03125, 0.5685, 0.6582, 0.2683, 0.6564, 0.25, 0.51, 0.25, 0.5146, 0.2968, 0.802, 0.3278, 0.7858, 0.3365, 0.8418, 0.4717, 0.8833, 0.4496, 0.2683, 0.3418, 0.2858, 0.3365, 0.3418, 0.4717, 0.2968, 0.4854, 0.7812, 0.5685, 0.7812, 0.9315, 0.8125, 0.9315, 0.8125, 0.5685, 0.8162, 0.1838, 0.8278, 0.198, 0.9496, 0.1167, 0.9197, 0.08029, 0.7858, 0.3365, 0.7683, 0.3418, 0.7968, 0.4854, 0.8418, 0.4717, 0.7858, 0.1635, 0.802, 0.1722, 0.8833, 0.05045, 0.8418, 0.02827, 0.7683, 0.3418, 0.75, 0.3436, 0.75, 0.49, 0.7968, 0.4854, 0.3365, 0.2858, 0.3418, 0.2683, 0.4854, 0.2968, 0.4717, 0.3418, 0.5625, 0.5685, 0.5625, 0.9315, 0.5938, 0.9315, 0.5938, 0.5685, 0.8278, 0.198, 0.8365, 0.2142, 0.9717, 0.1582, 0.9496, 0.1167, 0.0625, 0.5685, 0.0625, 0.9315, 0.09375, 0.9315, 0.09375, 0.5685, 0.1635, 0.2858, 0.1722, 0.302, 0.05045, 0.3833, 0.02827, 0.3418, 0.09375, 0.5685, 0.09375, 0.9315, 0.125, 0.9315, 0.125, 0.5685, 0.3162, 0.1838, 0.302, 0.1722, 0.3833, 0.05045, 0.4197, 0.08029, 0.3125, 0.5685, 0.3125, 0.9315, 0.3438, 0.9315, 0.3438, 0.5685, 0.698, 0.1722, 0.7142, 0.1635, 0.6582, 0.02827, 0.6167, 0.05045, 0.3162, 0.3162, 0.3278, 0.302, 0.4496, 0.3833, 0.4197, 0.4197, 0.25, 0.1564, 0.2317, 0.1582, 0.2032, 0.01461, 0.25, 0.01, 0.6838, 0.3162, 0.6722, 0.302, 0.5504, 0.3833, 0.5803, 0.4197, 0.5312, 0.5685, 0.5312, 0.9315, 0.5625, 0.9315, 0.5625, 0.5685, 0.2812, 0.5685, 0.2812, 0.9315, 0.3125, 0.9315, 0.3125, 0.5685, 0.6635, 0.2858, 0.6582, 0.2683, 0.5146, 0.2968, 0.5283, 0.3418, 0.3365, 0.2142, 0.3278, 0.198, 0.4496, 0.1167, 0.4717, 0.1582, 0.25, 0.3436, 0.2683, 0.3418, 0.2968, 0.4854, 0.25, 0.49, 0.1582, 0.2683, 0.1635, 0.2858, 0.02827, 0.3418, 0.01461, 0.2968, 0.875, 0.5685, 0.875, 0.9315, 0.9062, 0.9315, 0.9062, 0.5685, 0.3278, 0.198, 0.3162, 0.1838, 0.4197, 0.08029, 0.4496, 0.1167, 0.8418, 0.2317, 0.8436, 0.25, 0.99, 0.25, 0.9854, 0.2032, 0.4375, 0.5685, 0.4375, 0.9315, 0.4688, 0.9315, 0.4688, 0.5685, 0.625, 0.5685, 0.625, 0.9315, 0.6562, 0.9315, 0.6562, 0.5685, 0.6722, 0.302, 0.6635, 0.2858, 0.5283, 0.3418, 0.5504, 0.3833, 0.698, 0.3278, 0.6838, 0.3162, 0.5803, 0.4197, 0.6167, 0.4496, 0.9062, 0.5685, 0.9062, 0.9315, 0.9375, 0.9315, 0.9375, 0.5685, 0.7188, 0.5685, 0.7188, 0.9315, 0.75, 0.9315, 0.75, 0.5685, 0.6564, 0.25, 0.6582, 0.2317, 0.5146, 0.2032, 0.51, 0.25, 0.4688, 0.5685, 0.4688, 0.9315, 0.5, 0.9315, 0.5, 0.5685, 0.2683, 0.1582, 0.25, 0.1564, 0.25, 0.01, 0.2968, 0.01461, 0.198, 0.3278, 0.2142, 0.3365, 0.1582, 0.4717, 0.1167, 0.4496, 0.7142, 0.1635, 0.7317, 0.1582, 0.7032, 0.01461, 0.6582, 0.02827, 0.1838, 0.3162, 0.198, 0.3278, 0.1167, 0.4496, 0.08029, 0.4197, 0.6582, 0.2317, 0.6635, 0.2142, 0.5283, 0.1582, 0.5146, 0.2032, 0.1582, 0.2317, 0.1564, 0.25, 0.01, 0.25, 0.01461, 0.2032, 0.9688, 0.5685, 0.9688, 0.9315, 1.0, 0.9315, 1.0, 0.5685, 0.3278, 0.302, 0.3365, 0.2858, 0.4717, 0.3418, 0.4496, 0.3833, 0.5938, 0.5685, 0.5938, 0.9315, 0.625, 0.9315, 0.625, 0.5685, 0.3438, 0.5685, 0.3438, 0.9315, 0.375, 0.9315, 0.375, 0.5685, 0.75, 0.5685, 0.75, 0.9315, 0.7812, 0.9315, 0.7812, 0.5685, 0.302, 0.3278, 0.3162, 0.3162, 0.4197, 0.4197, 0.3833, 0.4496, 0.1564, 0.25, 0.1582, 0.2683, 0.01461, 0.2968, 0.01, 0.25, 0.1562, 0.5685, 0.1562, 0.9315, 0.1875, 0.9315, 0.1875, 0.5685, 0.3418, 0.2317, 0.3365, 0.2142, 0.4717, 0.1582, 0.4854, 0.2032, 0.2317, 0.3418, 0.25, 0.3436, 0.25, 0.49, 0.2032, 0.4854, 0.3436, 0.25, 0.3418, 0.2317, 0.4854, 0.2032, 0.49, 0.25, 0.8162, 0.3162, 0.802, 0.3278, 0.8833, 0.4496, 0.9197, 0.4197, 0.8365, 0.2858, 0.8278, 0.302, 0.9496, 0.3833, 0.9717, 0.3418, 0.5, 0.5685, 0.5, 0.9315, 0.5312, 0.9315, 0.5312, 0.5685, 0.4062, 0.5685, 0.4062, 0.9315, 0.4375, 0.9315, 0.4375, 0.5685, 0.1635, 0.2142, 0.1582, 0.2317, 0.01461, 0.2032, 0.02827, 0.1582, 0.1722, 0.198, 0.1635, 0.2142, 0.02827, 0.1582, 0.05045, 0.1167, 0.25, 1.0, 0.25, 0.5, 0.25, 0.5, 0.25, 1.0, 0.0, 0.0, 0.0, 0.0, 0.0, 0.0, 0.0, 0.0, 0.0, 0.0, 0.0, 0.0, 0.0, 0.0, 0.0, 0.0, 0.0, 0.0, 0.0, 0.0, 0.0, 0.0, 0.0, 0.0, 0.0, 0.0, 0.0, 0.0, 0.0, 0.0, 0.0, 0.0, 0.0, 0.0, 0.0, 0.0, 0.0, 0.0, 0.0, 0.0, 0.0, 0.0, 0.0, 0.0, 0.0, 0.0, 0.0, 0.0, 0.0, 0.0, 0.0, 0.0, 0.0, 0.0, 0.0, 0.0, 0.0, 0.0, 0.0, 0.0, 0.0, 0.0, 0.0, 0.0, 0.0, 0.0, 0.0, 0.0, 0.0, 0.0, 0.0, 0.0, 0.0, 0.0, 0.0, 0.0, 0.0, 0.0, 0.0, 0.0, 0.0, 0.0, 0.0, 0.0, 0.0, 0.0, 0.0, 0.0, 0.0, 0.0, 0.0, 0.0, 0.0, 0.0, 0.0, 0.0, 0.0, 0.0, 0.0, 0.0, 0.0, 0.0, 0.0, 0.0, 0.0, 0.0, 0.0, 0.0, 0.0, 0.0, 0.0, 0.0, 0.0, 0.0, 0.0, 0.0, 0.0, 0.0, 0.0, 0.0, 0.0, 0.0, 0.0, 0.0, 0.0, 0.0, 0.0, 0.0, 0.0, 0.0, 0.0, 0.0, 0.0, 0.0, 0.0, 0.0, 0.0, 0.0, 0.0, 0.0, 0.0, 0.0, 0.0, 0.0, 0.0, 0.0, 0.0, 0.0, 0.0, 0.0, 0.0, 0.0, 0.0, 0.0, 0.0, 0.0, 0.0, 0.0, 0.0, 0.0, 0.0, 0.0, 0.0, 0.0, 0.0, 0.0, 0.0, 0.0, 0.0, 0.0, 0.0, 0.0, 0.0, 0.0, 0.0, 0.0, 0.0, 0.0, 0.0, 0.0, 0.0, 0.0, 0.0, 0.0, 0.0, 0.0, 0.0, 0.0, 0.0, 0.0, 0.0, 0.0, 0.0, 0.0, 0.0, 0.0, 0.0, 0.0, 0.0, 0.0, 0.0, 0.0, 0.0, 0.0, 0.0, 0.0, 0.0, 0.0, 0.0, 0.0, 0.0, 0.0, 0.0, 0.0, 0.0, 0.0, 0.0, 0.0, 0.0, 0.0, 0.0, 0.0, 0.0, 0.0, 0.0, 0.0, 0.0, 0.0, 0.0, 0.0, 0.0, 0.0, 0.0, 0.0, 0.0, 0.0, 0.0, 0.0, 0.0, 0.0, 0.0, 0.0, 0.0, 0.0, 0.0, 0.0, 0.0, 0.0, 0.0, 0.0, 0.0, 0.0, 0.0, 0.0, 0.0, 0.0, 0.0, 0.0, 0.0, 0.0, 0.0, 0.0, 0.0, 0.0, 0.0, 0.0, 0.0, 0.0, 0.0, 0.0, 0.0, 0.0, 0.0, 0.0, 0.0, 0.0, 0.0, 0.0, 0.0, 0.0, 0.0, 0.0, 0.0, 0.0, 0.0, 0.0, 0.0, 0.0, 0.0, 0.0, 0.0, 0.0, 0.0, 0.0, 0.0, 0.0, 0.0, 0.0, 0.0, 0.0, 0.0, 0.0, 0.0, 0.0, 0.0, 0.0, 0.0, 0.0, 0.0, 0.0, 0.0, 0.0, 0.0, 0.0, 0.0, 0.0, 0.0, 0.0, 0.0, 0.0, 0.0, 0.0, 0.0, 0.0, 0.0, 0.0, 0.0, 0.0, 0.0, 0.0, 0.0, 0.0, 0.0, 0.0, 0.0, 0.0, 0.0, 0.0, 0.0, 0.0, 0.0, 0.0, 0.0, 0.0, 0.0, 0.0, 0.0, 0.0, 0.0, 0.0, 0.0, 0.0, 0.0, 0.0, 0.0, 0.0, 0.0, 0.0, 0.0, 0.0, 0.0, 0.0, 0.0, 0.0, 0.0, 0.0, 0.0, 0.0, 0.0, 0.0, 0.0, 0.0, 0.0, 0.0, 0.0, 0.0, 0.0, 0.0, 0.0, 0.0, 0.0, 0.0, 0.0, 0.0, 0.0, 0.0, 0.0, 0.0, 0.0, 0.0, 0.0, 0.0, 0.0, 0.0, 0.0, 0.0, 0.0, 0.0, 0.0, 0.0, 0.0, 0.0, 0.0, 0.0, 0.0, 0.0, 0.0, 0.0, 0.0, 0.0, 0.0, 0.0, 0.0, 0.0, 0.0, 0.0, 0.0, 0.0, 0.0, 0.0, 0.0, 0.0, 0.0, 0.0, 0.0, 0.0, 0.0, 0.0, 0.0, 0.0, 0.0, 0.0, 0.0, 0.0, 0.0, 0.0, 0.0, 0.0, 0.0, 0.0, 0.0, 0.0, 0.0, 0.0, 0.0, 0.0, 0.0, 0.0, 0.0, 0.0, 0.0, 0.0, 0.0, 0.0, 0.0, 0.0, 0.0, 0.0, 0.0, 0.0, 0.0, 0.0, 0.0, 0.0, 0.0, 0.0, 0.0, 0.0, 0.0, 0.0, 0.0, 0.0, 0.0, 0.0, 0.0, 0.0, 0.0, 0.0, 0.0, 0.0, 0.0, 0.0, 0.0, 0.0, 0.0, 0.0, 0.0, 0.0, 0.0, 0.0, 0.0, 0.0, 0.0, 0.0, 0.0, 0.0, 0.0, 0.0, 0.0, 0.0, 0.0, 0.0, 0.0, 0.0, 0.0, 0.0, 0.0, 0.0, 0.0, 0.0, 0.0, 0.0, 0.0, 0.0, 0.0, 0.0, 0.0, 0.0, 0.0, 0.0, 0.0, 0.0, 0.0, 0.0, 0.0, 0.0, 0.0, 0.0, 0.0, 0.0, 0.0, 0.0, 0.0, 0.0, 0.0, 0.0, 0.0, 0.0, 0.0, 0.0, 0.0, 0.0, 0.0, 0.0, 0.0, 0.0, 0.0, 0.0, 0.0, 0.0, 0.0, 0.0, 0.0, 0.0, 0.0, 0.0, 0.0, 0.0, 0.0, 0.0, 0.0, 0.0, 0.0, 0.0, 0.0, 0.0, 0.0, 0.0, 0.0, 0.0, 0.0, 0.0, 0.0, 0.0, 0.0, 0.0, 0.0, 0.0, 0.0, 0.0, 0.0, 0.0, 0.0, 0.0, 0.0, 0.0, 0.0, 0.0, 0.0, 0.0, 0.0, 0.0, 0.0, 0.0, 0.0, 0.0, 0.0, 0.0, 0.0, 0.0, 0.0, 0.0, 0.0, 0.0, 0.0, 0.0, 0.0, 0.0, 0.0, 0.0, 0.0, 0.0, 0.0, 0.0, 0.0, 0.0, 0.0, 0.0, 0.0, 0.0, 0.0, 0.0, 0.0, 0.0, 0.0, 0.0, 0.0, 0.0, 0.0, 0.0, 0.0, 0.0, 0.0, 0.0, 0.0, 0.0, 0.0, 0.0, 0.0, 0.0, 0.0, 0.0, 0.0, 0.0, 0.0, 0.0, 0.0, 0.0, 0.0, 0.0, 0.0, 0.0, 0.0, 0.0, 0.0, 0.0, 0.0, 0.0, 0.0, 0.0, 0.0, 0.0, 0.0, 0.0, 0.0, 0.0, 0.0, 0.0, 0.0, 0.0, 0.0, 0.0, 0.0, 0.0, 0.0, 0.0, 0.0, 0.0, 0.0, 0.0, 0.0, 0.0, 0.0, 0.0, 0.0, 0.0, 0.0, 0.0, 0.0, 0.0, 0.0, 0.0, 0.0, 0.0, 0.0, 0.0, 0.0, 0.0, 0.0, 0.0, 0.0, 0.0, 0.0, 0.0, 0.0, 0.0, 0.0, 0.0, 0.0, 0.0, 0.0, 0.0, 0.0, 0.0, 0.0, 0.0, 0.0, 0.0, 0.0, 0.0, 0.0, 0.0, 0.0, 0.0, 0.0, 0.0, 0.0, 0.0, 0.0, 0.0, 0.0, 0.0, 0.0, 0.0, 0.0, 0.0, 0.0, 0.0, 0.0, 0.0, 0.0, 0.0, 0.0, 0.0, 0.0, 0.0, 0.0, 0.0, 0.0, 0.0, 0.0, 0.0, 0.0, 0.0, 0.0, 0.0, 0.0, 0.0, 0.0, 0.0, 0.0, 0.0, 0.0, 0.0, 0.0, 0.0, 0.0, 0.0, 0.0, 0.0, 0.0, 0.0, 0.0, 0.0, 0.0, 0.0, 0.0, 0.0, 0.0, 0.0, 0.0, 0.0, 0.0, 0.0, 0.0, 0.0, 0.0, 0.0, 0.0, 0.0, 0.0, 0.0, 0.0, 0.0, 0.0, 0.0, 0.0, 0.0, 0.0, 0.0, 0.0, 0.0, 0.0, 0.0, 0.0, 0.0, 0.0, 0.0, 0.0, 0.0, 0.0, 0.0, 0.0, 0.0, 0.0, 0.0, 0.0, 0.0, 0.0, 0.0, 0.0, 0.0, 0.0, 0.0, 0.0, 0.0, 0.0, 0.0, 0.0, 0.0, 0.0, 0.0, 0.0, 0.0, 0.0, 0.0, 0.0, 0.0, 0.0, 0.0, 0.0, 0.0, 0.0, 0.0, 0.0, 0.0, 0.0, 0.0, 0.0, 0.0, 0.0, 0.0, 0.0, 0.0, 0.0, 0.0, 0.0, 0.0, 0.0, 0.0, 0.0, 0.0, 0.0, 0.0, 0.0, 0.0, 0.0, 0.0, 0.0, 0.0, 0.0, 0.0, 0.0, 0.0, 0.0, 0.0, 0.0, 0.0, 0.0, 0.0, 0.0, 0.0, 0.0, 0.0, 0.0, 0.0, 0.0, 0.0, 0.0, 0.0, 0.0, 0.0, 0.0, 0.0, 0.0, 0.0, 0.0, 0.0, 0.0, 0.0, 0.0, 0.0, 0.0, 0.0, 0.0, 0.0, 0.0, 0.0, 0.0, 0.0, 0.0, 0.0, 0.0, 0.0, 0.0, 0.0, 0.0, 0.0, 0.0, 0.0, 0.0, 0.0, 0.0, 0.0, 0.0, 0.0, 0.0, 0.0, 0.0, 0.0, 0.0, 0.0, 0.0, 0.0, 0.0, 0.0, 0.0, 0.0, 0.0, 0.0, 0.0, 0.0, 0.0, 0.0, 0.0, 0.0, 0.0, 0.0, 0.0, 0.0, 0.0, 0.0, 0.0, 0.0, 0.0, 0.0, 0.0, 0.0, 0.0, 0.0, 0.0, 0.0, 0.0, 0.0, 0.0, 0.0, 0.0, 0.0, 0.0, 0.0, 0.0, 0.0, 0.0, 0.0, 0.0, 0.0, 0.0, 0.0, 0.0, 0.0, 0.0, 0.0, 0.0, 0.0, 0.0, 0.0, 0.0, 0.0, 0.0, 0.0, 0.0, 0.0, 0.0, 0.0, 0.0, 0.0, 0.0, 0.0, 0.0, 0.0, 0.0, 0.0, 0.0, 0.0, 0.0, 0.0, 0.0, 0.0, 0.0, 0.0, 0.0, 0.0, 0.0, 0.0, 0.0, 0.0, 0.0, 0.0, 0.0, 0.0, 0.0, 0.0, 0.0, 0.0, 0.0, 0.0, 0.0, 0.0, 0.0, 0.0, 0.0, 0.0, 0.0, 0.0, 0.0, 0.0, 0.0, 0.0, 0.0, 0.0, 0.0, 0.0, 0.0, 0.0, 0.0, 0.0, 0.0, 0.0, 0.0, 0.0, 0.0, 0.0, 0.0, 0.0, 0.0, 0.0, 0.0, 0.0, 0.0, 0.0, 0.0, 0.0, 0.0, 0.0, 0.0, 0.0, 0.0, 0.0, 0.0, 0.0, 0.0, 0.0, 0.0, 0.0, 0.0, 0.0, 0.0, 0.0, 0.0, 0.0, 0.0, 0.0, 0.0, 0.0, 0.0, 0.0, 0.0, 0.0, 0.0, 0.0, 0.0, 0.0, 0.0, 0.0, 0.0, 0.0, 0.0, 0.0, 0.0, 0.0, 0.0, 0.0, 0.0, 0.0, 0.0, 0.0, 0.0, 0.0, 0.0, 0.0, 0.0, 0.0, 0.0, 0.0, 0.0, 0.0, 0.0, 0.0, 0.0, 0.0, 0.0, 0.0, 0.0, 0.0, 0.0, 0.0, 0.0, 0.0, 0.0, 0.0, 0.0, 0.0, 0.0, 0.0, 0.0, 0.0, 0.0, 0.0, 0.0, 0.0, 0.0, 0.0, 0.0, 0.0, 0.0, 0.0, 0.0, 0.0, 0.0, 0.0, 0.0, 0.0, 0.0, 0.0, 0.0, 0.0, 0.0, 0.0, 0.0, 0.0, 0.0, 0.0, 0.0, 0.0, 0.0, 0.0, 0.0, 0.0, 0.0, 0.0, 0.0, 0.0, 0.0, 0.0, 0.0, 0.0, 0.0, 0.0, 0.0, 0.0, 0.0, 0.0, 0.0, 0.0, 0.0, 0.0, 0.0, 0.0, 0.0, 0.0, 0.0, 0.0, 0.0, 0.0, 0.0, 0.0, 0.0, 0.0, 0.0, 0.0, 0.0, 0.0, 0.0, 0.0, 0.0, 0.0, 0.0, 0.0, 0.0, 0.0, 0.0, 0.0, 0.0, 0.0, 0.0, 0.0, 0.0, 0.0, 0.0, 0.0, 0.0, 0.0, 0.0, 0.0, 0.0, 0.0, 0.0, 0.0, 0.0, 0.0, 0.0, 0.0, 0.0, 0.0, 0.0, 0.0, 0.0, 0.0, 0.0, 0.0, 0.0, 0.0, 0.0, 0.0, 0.0, 0.0, 0.0, 0.0, 0.0, 0.0, 0.0, 0.0, 0.0, 0.0, 0.0, 0.0, 0.0, 0.0, 0.0, 0.0, 0.0, 0.0, 0.0, 0.0, 0.0, 0.0, 0.0, 0.0, 0.0, 0.0, 0.0, 0.0, 0.0, 0.0, 0.0, 0.0, 0.0, 0.0, 0.0, 0.0, 0.0, 0.0, 0.0, 0.0, 0.0, 0.0, 0.0, 0.0, 0.0, 0.0, 0.0, 0.0, 0.0, 0.0, 0.0, 0.0, 0.0, 0.0, 0.0, 0.0, 0.0, 0.0, 0.0, 0.0, 0.0, 0.0, 0.0, 0.0, 0.0, 0.0, 0.0, 0.0, 0.0, 0.0, 0.0, 0.0, 0.0, 0.0, 0.0, 0.0, 0.0, 0.0, 0.0, 0.0, 0.0, 0.0, 0.0, 0.0, 0.0, 0.0, 0.0, 0.0, 0.0, 0.0, 0.0, 0.0, 0.0, 0.0, 0.0, 0.0, 0.0, 0.0, 0.0, 0.0, 0.0, 0.0, 0.0, 0.0, 0.0, 0.0, 0.0, 0.0, 0.0, 0.0, 0.0, 0.0, 0.0, 0.0, 0.0, 0.0, 0.0, 0.0, 0.0, 0.0, 0.0, 0.0, 0.0, 0.0, 0.0, 0.0, 0.0, 0.0, 0.0, 0.0, 0.0, 0.0, 0.0, 0.0, 0.0, 0.0, 0.0, 0.0, 0.0, 0.0, 0.0, 0.0, 0.0, 0.0, 0.0, 0.0, 0.0, 0.0, 0.0, 0.0, 0.0, 0.0, 0.0, 0.0, 0.0, 0.0, 0.0, 0.0, 0.0, 0.0, 0.0, 0.0, 0.0, 0.0, 0.0, 0.0, 0.0, 0.0, 0.0, 0.0, 0.0, 0.0, 0.0, 0.0, 0.0, 0.0, 0.0, 0.0, 0.0, 0.0, 0.0, 0.0, 0.0, 0.0, 0.0, 0.0, 0.0, 0.0, 0.0, 0.0, 0.0, 0.0, 0.0, 0.0, 0.0, 0.0, 0.0, 0.0, 0.0, 0.0, 0.0, 0.0, 0.0, 0.0, 0.0, 0.0, 0.0, 0.0, 0.0, 0.0, 0.0, 0.0, 0.0, 0.0, 0.0, 0.0, 0.0, 0.0, 0.0, 0.0, 0.0, 0.0, 0.0, 0.0, 0.0, 0.0, 0.0, 0.0, 0.0, 0.0, 0.0, 0.0, 0.0, 0.0, 0.0, 0.0, 0.0, 0.0, 0.0, 0.0, 0.0, 0.0, 0.0, 0.0, 0.0, 0.0, 0.0, 0.0, 0.0, 0.0, 0.0, 0.0, 0.0, 0.0, 0.0, 0.0, 0.0, 0.0, 0.0, 0.0, 0.0, 0.0, 0.0, 0.0, 0.0, 0.0, 0.0, 0.0, 0.0, 0.0, 0.0, 0.0, 0.0, 0.0, 0.0, 0.0, 0.0, 0.0, 0.0, 0.0, 0.0, 0.0, 0.0, 0.0, 0.0, 0.0, 0.0, 0.0, 0.0, 0.0, 0.0, 0.0, 0.0, 0.0, 0.0, 0.0, 0.0, 0.0, 0.0, 0.0, 0.0, 0.0, 0.0, 0.0, 0.0, 0.0, 0.0, 0.0, 0.0, 0.0, 0.0, 0.0, 0.0, 0.0, 0.0, 0.0, 0.0, 0.0, 0.0, 0.0, 0.0, 0.0, 0.0, 0.0, 0.0, 0.0, 0.0, 0.0, 0.0, 0.0, 0.0, 0.0, 0.0, 0.0, 0.0, 0.0, 0.0, 0.0, 0.0, 0.0, 0.0, 0.0, 0.0, 0.0, 0.0, 0.0, 0.0, 0.0, 0.0, 0.0, 0.0, 0.0, 0.0, 0.0, 0.0, 0.0, 0.0, 0.0, 0.0, 0.0, 0.0, 0.0, 0.0, 0.0, 0.0, 0.0, 0.0, 0.0, 0.0, 0.0, 0.0, 0.0, 0.0, 0.0, 0.0, 0.0, 0.0, 0.0, 0.0, 0.0, 0.0, 0.0, 0.0, 0.0, 0.0, 0.0, 0.0, 0.0, 0.0, 0.0, 0.0, 0.0, 0.0, 0.0, 0.0, 0.0, 0.0, 0.0, 0.0, 0.0, 0.0, 0.0, 0.0, 0.0, 0.0, 0.0, 0.0, 0.0, 0.0, 0.0, 0.0, 0.0, 0.0, 0.0, 0.0, 0.0, 0.0, 0.0, 0.0, 0.0, 0.0, 0.0, 0.0, 0.0, 0.0, 0.0, 0.0, 0.0, 0.0, 0.0, 0.0, 0.0, 0.0, 0.0, 0.0, 0.0, 0.0, 0.0, 0.0, 0.0, 0.0, 0.0, 0.0, 0.0, 0.0, 0.0, 0.0, 0.0, 0.0, 0.0, 0.0, 0.0, 0.0, 0.0, 0.0, 0.0, 0.0, 0.0, 0.0, 0.0, 0.0, 0.0, 0.0, 0.0, 0.0, 0.0, 0.0, 0.0, 0.0, 0.0, 0.0, 0.0, 0.0, 0.0, 0.0, 0.0, 0.0, 0.0, 0.0, 0.0, 0.0, 0.0, 0.0, 0.0, 0.375, 0.0, 0.625, 0.0, 0.625, 0.25, 0.375, 0.25, 0.375, 0.25, 0.625, 0.25, 0.625, 0.5, 0.375, 0.5, 0.375, 0.5, 0.625, 0.5, 0.625, 0.75, 0.375, 0.75, 0.375, 0.75, 0.625, 0.75, 0.625, 1.0, 0.375, 1.0, 0.125, 0.5, 0.375, 0.5, 0.375, 0.75, 0.125, 0.75, 0.625, 0.5, 0.875, 0.5, 0.875, 0.75, 0.625, 0.75])
me_toilet_paper_holder.materials.append(mat_paper)
me_toilet_paper_holder.materials.append(mat_metal)
me_toilet_paper_holder.use_remesh_preserve_volume = False
me_toilet_paper_holder.use_remesh_preserve_attributes = False
me_toilet_paper_holder.use_mirror_vertex_groups = False
me_toilet_paper_holder.update()

# ---- objects
ob_toilet_paper_dispenser = bpy.data.objects.new('Toilet paper dispenser', me_toilet_paper_holder)

# ---- transforms, parenting, visibility, modifiers, constraints
ob_toilet_paper_dispenser.location = (0.0, 0.0, 0.0)
ob_toilet_paper_dispenser.scale = (0.6336, 0.6336, 0.6336)
ob_toilet_paper_dispenser.lineart.crease_threshold = 0.0
_vg = ob_toilet_paper_dispenser.vertex_groups.new(name='Bone.00')
_vg = ob_toilet_paper_dispenser.vertex_groups.new(name='Bone.03')
_vg = ob_toilet_paper_dispenser.vertex_groups.new(name='Bone.02')
_vg = ob_toilet_paper_dispenser.vertex_groups.new(name='Bone.01')
_vg = ob_toilet_paper_dispenser.vertex_groups.new(name='Bone.04')
_vg = ob_toilet_paper_dispenser.vertex_groups.new(name='Bone.05')

# ---- collection membership
col_collection.objects.link(ob_toilet_paper_dispenser)

# ---- scene / render settings (as saved in the file)
scene.frame_start = 1; scene.frame_end = 250; scene.frame_set(1)
scene.render.engine = 'BLENDER_EEVEE_NEXT'
scene.cycles.use_denoising = False
scene.cycles.samples = 128
scene.cycles.sampling_pattern = 'TABULATED_SOBOL'
scene.cycles.use_adaptive_sampling = False
scene.cycles.use_light_tree = False
scene.view_settings.view_transform = 'Filmic'
bpy.context.view_layer.update()

# ---- added for rendering (the .blend has no active camera and no usable light): camera, sun
cam_auto = bpy.data.cameras.new('AutoCamera')
cam_auto.lens = 50.0
cam_auto.sensor_width = 36.0
cam_auto.clip_end = 1000.0
ob_auto_camera = bpy.data.objects.new('AutoCamera', cam_auto)
scene.collection.objects.link(ob_auto_camera)
ob_auto_camera.location = (0.193909, -0.289722, 0.205516)
ob_auto_camera.rotation_euler = (1.09748, -7.21219e-08, 0.694738)
scene.camera = ob_auto_camera
light_auto_sun = bpy.data.lights.new('AutoSun', 'SUN')
light_auto_sun.energy = 3.0
light_auto_sun.angle = 0.0523599
ob_auto_sun = bpy.data.objects.new('AutoSun', light_auto_sun)
scene.collection.objects.link(ob_auto_sun)
ob_auto_sun.rotation_euler = (0.872665, 0.174533, 0.523599)
bpy.context.view_layer.update()

